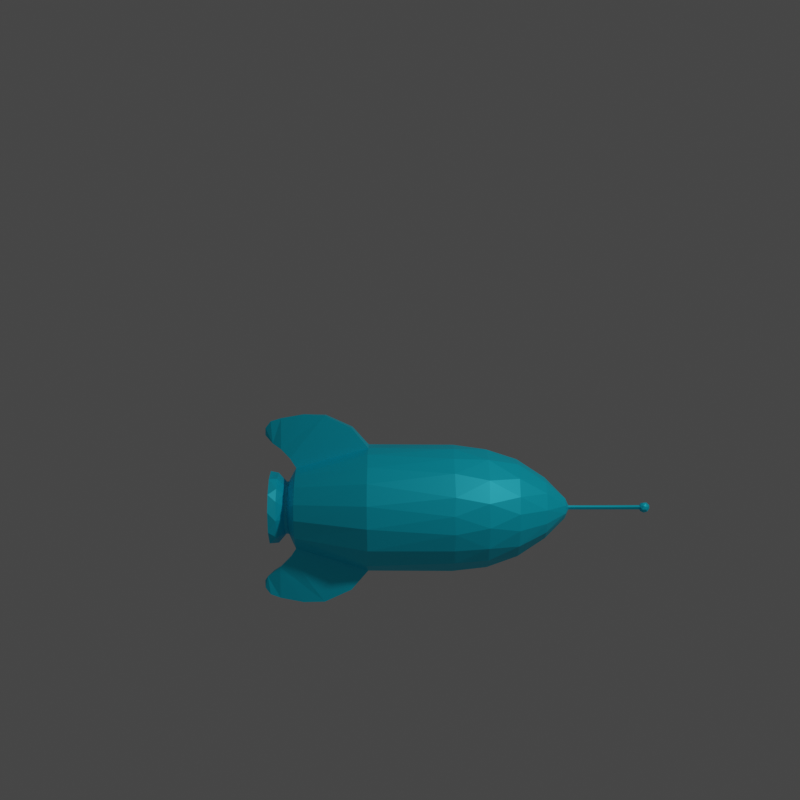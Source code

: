 # Source: Rakieta.blend  (saved by Blender 2.81.16; exported with 4.5.12 LTS)
import bpy
from mathutils import Matrix  # noqa: F401  (used for matrix-valued properties, if any)

bpy.ops.wm.read_factory_settings(use_empty=True)
scene = bpy.context.scene
scene.name = 'Scene'

# ---- collections
col_collection = bpy.data.collections.new('Collection'); scene.collection.children.link(col_collection)

# ---- materials (node trees are filled in below, after node groups)
mat_rakietomateria = bpy.data.materials.new('Rakietomateriał')

# ---- material node trees
mat_rakietomateria.use_nodes = True; mat_rakietomateria.node_tree.nodes.clear()
_N = mat_rakietomateria.node_tree.nodes; _L = mat_rakietomateria.node_tree.links
n0 = _N.new('ShaderNodeOutputMaterial'); n0.name = 'Material Output'; n0.location = (300, 300)
n1 = _N.new('ShaderNodeBsdfPrincipled'); n1.name = 'Principled BSDF'; n1.location = (10, 300)
n1.distribution = 'GGX'
n1.subsurface_method = 'BURLEY'
n1.inputs[0].default_value = (0.0, 0.7529, 1.0, 1.0)
n1.inputs[1].default_value = 0.2477
n1.inputs[3].default_value = 1.45
n1.inputs[9].default_value = (0.0, 0.0, 0.0)
n1.inputs[27].default_value = (0.0, 0.0, 0.0, 1.0)
n1.inputs[28].default_value = 1.0
_L.new(n1.outputs[0], n0.inputs[0])
n0.is_active_output = True

# ---- world
world_world = bpy.data.worlds.new('World'); scene.world = world_world
world_world.use_nodes = True; world_world.node_tree.nodes.clear()
_N = world_world.node_tree.nodes; _L = world_world.node_tree.links
n0 = _N.new('ShaderNodeOutputWorld'); n0.name = 'World Output'; n0.location = (300, 300)
n1 = _N.new('ShaderNodeBackground'); n1.name = 'Background'; n1.location = (10, 300)
n1.inputs[0].default_value = (0.05088, 0.05088, 0.05088, 1.0)
_L.new(n1.outputs[0], n0.inputs[0])
n0.is_active_output = True
world_world.color = (0.05088, 0.05088, 0.05088)
world_world.use_sun_shadow = False
world_world.sun_shadow_jitter_overblur = 0.0

# ---- cameras
cam_camera = bpy.data.cameras.new('Camera')
cam_camera.clip_end = 100.0
cam_camera.ortho_scale = 7.314

# ---- lights
light_point = bpy.data.lights.new('Point', 'POINT')
light_point.transmission_factor = 0.0
light_point.energy = 219.7
light_point.shadow_soft_size = 0.25
light_point.use_absolute_resolution = True

# ---- meshes
me_circle = bpy.data.meshes.new('Circle')
me_circle.from_pydata([(0.06639, -0.4031, 0.1983), (0.2325, -0.3401, 0.2011), (0.3516, -0.2132, 0.2022), (0.3914, -0.1197, 0.2008), (0.3943, 0.1114, 0.1999), (0.3522, 0.2068, 0.2023), (0.245, 0.3232, 0.1996), (0.1049, 0.3888, 0.2009), (0.162, -0.3772, -0.3364), (0.3025, -0.2786, -0.3362), (0.3706, -0.1751, -0.3359), (0.4067, -0.05929, -0.3393), (0.3993, 0.0951, -0.3297), (0.3312, 0.2372, -0.3427), (0.2455, 0.3208, -0.3346), (0.1401, 0.3778, -0.3393), (0.1519, -0.3529, -0.5501), (0.2885, -0.2541, -0.5477), (0.3678, -0.1126, -0.5546), (0.3782, 0.07311, -0.5477), (0.3178, 0.2075, -0.5505), (0.2341, 0.2979, -0.5477), (0.101, 0.3616, -0.5514), (0.1147, -0.2974, -0.7435), (0.2401, -0.2121, -0.74), (0.3116, -0.07711, -0.7435), (0.307, 0.08717, -0.7415), (0.229, 0.2179, -0.7415), (0.1267, 0.2845, -0.7409), (0.02453, -0.1995, -0.9199), (0.1303, -0.1561, -0.9234), (0.1962, -0.05941, -0.9199), (0.197, 0.04581, -0.922), (0.1527, 0.1282, -0.9203), (0.0927, 0.1738, -0.9197), (0.0477, -0.05795, -1.054), (0.07591, 0.002747, -1.053), (0.03992, 0.0566, -1.053), (0.003024, -0.01726, -1.077), (0.04562, -0.2631, 0.6585), (0.1643, -0.2152, 0.6594), (0.2617, 0.07087, 0.6585), (0.1817, 0.1955, 0.6589), (0.06784, 0.2522, 0.6587), (0.04832, -0.1679, 0.7078), (0.1189, -0.1295, 0.7074), (0.1626, -0.07026, 0.7075), (0.1758, 0.01147, 0.7076), (0.1528, 0.08188, 0.7074), (0.09672, 0.1414, 0.7075), (0.02409, -0.1707, 0.7262), (0.09671, -0.1477, 0.726), (0.1576, -0.08076, 0.726), (0.1757, -0.009692, 0.7262), (0.1657, 0.05456, 0.726), (0.1261, 0.1173, 0.726), (0.06306, 0.1561, 0.726), (0.07092, -0.2169, 0.774), (0.1802, -0.1452, 0.7724), (0.2325, -0.003147, 0.7744), (0.1862, 0.1297, 0.7727), (0.1591, -0.1884, 0.8229), (0.2429, -0.05006, 0.8229), (0.2254, 0.09108, 0.8229), (0.1464, 0.1908, 0.8229), (0.04681, -0.203, 0.8229), (0.1259, -0.1681, 0.8229), (0.2024, -0.07306, 0.8229), (0.1989, 0.06881, 0.8229), (0.1341, 0.1564, 0.8229), (0.03608, -0.1622, 0.7616), (0.1349, -0.09798, 0.7617), (0.1644, -0.01864, 0.7617), (0.1518, 0.06261, 0.7617), (0.09692, 0.1271, 0.7617), (0.2599, -0.08255, 0.659), (0.4084, -0.0373, 0.2009), (0.5224, -0.107, 0.3086), (0.5159, 0.1037, 0.3052), (0.3223, -0.0711, 0.6977), (0.3192, 0.06492, 0.6962), (0.5998, -0.08508, 0.4798), (0.5957, 0.08234, 0.4752), (0.3836, 0.04323, 0.7614), (0.6038, -0.06359, 0.6192), (0.602, 0.06143, 0.6105), (0.3889, -0.04989, 0.7656), (0.5629, -0.03374, 0.8194), (0.5787, 0.03591, 0.7599), (0.4116, -0.03151, 0.8051), (0.558, 0.02591, 0.8238), (0.4468, 0.01153, 0.8443), (0.445, -0.01953, 0.8421), (0.5192, -0.01565, 0.8573), (0.5187, 0.007023, 0.8589), (0.474, -0.003147, 0.8619), (-0.03468, 0.3975, 0.2018), (-0.06881, -0.3985, 0.2017), (-0.1812, -0.3596, 0.1999), (-0.3065, -0.2601, 0.2011), (-0.3775, -0.1219, 0.2014), (-0.3962, -0.02623, 0.2011), (-0.3782, 0.1139, 0.1998), (-0.3406, 0.2017, 0.2022), (-0.2641, 0.2939, 0.2003), (-0.1682, 0.3604, 0.2022), (0.02679, 0.3986, -0.3332), (-0.007136, -0.4068, -0.3362), (-0.1425, -0.3772, -0.336), (-0.2487, -0.3148, -0.336), (-0.3292, -0.2245, -0.3382), (-0.384, -0.1044, -0.333), (-0.3947, 0.01659, -0.3359), (-0.3718, 0.1357, -0.3393), (-0.3151, 0.2376, -0.3346), (-0.229, 0.3246, -0.3362), (-0.08798, 0.389, -0.3393), (-0.04836, 0.3705, -0.5458), (-0.01668, -0.3792, -0.5495), (-0.1394, -0.3495, -0.548), (-0.2292, -0.295, -0.5505), (-0.3147, -0.1989, -0.5514), (-0.3624, -0.07471, -0.548), (-0.3647, 0.05481, -0.5512), (-0.3075, 0.2067, -0.55), (-0.1869, 0.32, -0.5496), (0.02243, 0.3098, -0.739), (-0.02156, -0.3131, -0.7416), (-0.1137, -0.2908, -0.7401), (-0.2177, -0.2213, -0.7414), (-0.2924, -0.09398, -0.7413), (-0.3029, 0.02547, -0.7416), (-0.2755, 0.1299, -0.7411), (-0.1921, 0.2386, -0.7415), (-0.08385, 0.2948, -0.7409), (0.008122, 0.1942, -0.9199), (-0.07562, -0.1811, -0.922), (-0.1489, -0.1222, -0.9203), (-0.1834, -0.05086, -0.9203), (-0.1863, 0.02682, -0.9209), (-0.1615, 0.09729, -0.9203), (-0.0947, 0.1655, -0.9213), (-0.009393, 0.06252, -1.053), (-0.008677, -0.06944, -1.053), (-0.05449, -0.03317, -1.053), (-0.05211, 0.03162, -1.053), (0.02133, -0.001504, -1.077), (-0.0314, 0.2561, 0.6592), (-0.04597, -0.2595, 0.6589), (-0.1298, -0.2271, 0.6589), (-0.1968, -0.1673, 0.659), (-0.2493, 0.06738, 0.6581), (-0.2088, 0.1449, 0.6589), (-0.1366, 0.2177, 0.6587), (0.007057, 0.1664, 0.7075), (-0.03247, -0.1672, 0.7075), (-0.1055, -0.1306, 0.7074), (-0.151, -0.06221, 0.7075), (-0.1616, 0.01924, 0.7075), (-0.1251, 0.1027, 0.7076), (-0.06691, 0.1485, 0.7074), (-0.009522, 0.1652, 0.7256), (-0.04366, -0.1647, 0.7258), (-0.1013, -0.1319, 0.7261), (-0.1519, -0.0661, 0.726), (-0.1595, 0.02394, 0.7261), (-0.1365, 0.08562, 0.7261), (-0.08551, 0.1387, 0.7262), (0.07249, 0.2126, 0.7744), (-0.0375, -0.221, 0.7733), (-0.1151, -0.1877, 0.7737), (-0.1857, -0.1175, 0.774), (-0.2163, 0.01025, 0.774), (-0.1827, 0.1119, 0.7737), (-0.1249, 0.1748, 0.7732), (-0.04791, 0.2119, 0.7737), (0.01876, 0.235, 0.8229), (0.007057, -0.2436, 0.8229), (-0.1381, -0.1928, 0.8229), (-0.2174, -0.08347, 0.8229), (-0.2278, 0.02835, 0.8229), (-0.185, 0.1393, 0.8229), (-0.09124, 0.2124, 0.8229), (0.04389, 0.1975, 0.8229), (-0.06207, -0.1963, 0.8229), (-0.1504, -0.1324, 0.8229), (-0.1951, -0.0363, 0.8229), (-0.1749, 0.09409, 0.8229), (-0.0716, 0.1868, 0.8229), (0.007057, 0.1569, 0.7617), (-0.0696, -0.1416, 0.7617), (-0.1393, -0.06955, 0.7617), (-0.1465, 0.03782, 0.7617), (-0.09411, 0.1201, 0.7617), (-0.2445, -0.07934, 0.6588), (-0.5082, -0.1079, 0.3088), (-0.5026, 0.1036, 0.3055), (-0.3051, -0.07121, 0.6962), (-0.3094, 0.06396, 0.6983), (-0.5857, -0.08585, 0.4804), (-0.5819, 0.08233, 0.4754), (-0.3666, 0.04504, 0.7565), (-0.5895, -0.06404, 0.6202), (-0.5881, 0.06111, 0.6119), (-0.3748, -0.04788, 0.766), (-0.5654, -0.04518, 0.752), (-0.565, 0.03694, 0.7582), (-0.4025, 0.02018, 0.812), (-0.544, -0.03385, 0.8233), (-0.5439, 0.02603, 0.8253), (-0.4014, -0.027, 0.8104), (-0.5089, -0.01556, 0.8563), (-0.4548, -0.003147, 0.8612), (-0.5013, 0.007246, 0.8597), (-0.005704, 0.0004958, -1.077), (0.005518, 0.01027, -1.077), (-0.0005485, 0.02161, -1.584), (0.01261, 0.01127, -1.593), (0.01537, -0.01754, -1.593), (0.01931, -0.03323, -1.572), (0.03347, 0.01238, -1.579), (0.03216, -0.004084, -1.585), (0.03428, -0.02152, -1.574), (0.04018, 0.007758, -1.557), (0.01842, 0.0285, -1.568), (0.005175, -0.03684, -1.561), (0.03017, 0.001262, -1.536), (0.02829, -0.02798, -1.552), (0.01887, 0.02467, -1.547), (0.02083, -0.002782, -1.533), (0.004343, 0.01119, -1.533), (0.01232, -0.01652, -1.532), (-0.006007, -0.008475, -1.533), (-9.919e-05, 0.02921, -1.569), (-0.004577, 0.02751, -1.553), (-0.006846, 0.01259, -1.536), (0.002142, -0.03245, -1.546), (-0.01996, -0.01301, -1.542), (-0.02304, 0.009808, -1.554), (-0.02393, -0.009584, -1.578), (-0.01507, -0.02941, -1.565), (-0.01946, 0.01695, -1.57), (-0.006838, -0.00152, -1.595), (-0.002021, -0.03039, -1.581)], [], [(1, 9, 2), (3, 11, 76), (4, 12, 5), (5, 12, 13), (5, 13, 6), (6, 14, 15), (6, 15, 7), (0, 107, 8), (0, 8, 1), (7, 106, 96), (13, 21, 14), (14, 21, 15), (15, 22, 106), (10, 18, 11), (11, 19, 12), (118, 127, 23), (22, 126, 117), (18, 25, 19), (19, 26, 20), (20, 27, 21), (23, 30, 24), (25, 31, 32), (25, 32, 26), (27, 34, 28), (127, 29, 23), (30, 35, 31), (31, 36, 32), (32, 36, 33), (33, 37, 34), (29, 143, 35), (35, 146, 36), (37, 146, 215), (37, 215, 142), (35, 38, 146), (2, 40, 1), (2, 75, 40), (3, 75, 2), (76, 77, 3), (5, 41, 4), (75, 47, 46), (41, 47, 75), (42, 49, 48), (43, 154, 49), (40, 44, 39), (147, 154, 43), (48, 54, 47), (49, 55, 48), (154, 56, 49), (45, 51, 44), (46, 52, 45), (47, 53, 46), (55, 60, 54), (56, 168, 55), (50, 57, 169), (161, 168, 56), (51, 58, 57), (54, 59, 53), (54, 60, 59), (168, 64, 60), (57, 177, 169), (58, 62, 61), (59, 62, 58), (64, 183, 69), (61, 65, 177), (61, 66, 65), (62, 68, 67), (66, 70, 65), (66, 71, 70), (67, 71, 66), (68, 73, 72), (69, 74, 73), (183, 189, 74), (83, 85, 82), (83, 88, 85), (89, 92, 91), (89, 91, 83), (88, 90, 87), (87, 92, 89), (91, 94, 90), (92, 93, 95), (38, 231, 146), (101, 111, 100), (113, 102, 103), (115, 104, 105), (107, 0, 97), (96, 116, 105), (98, 108, 97), (109, 98, 99), (124, 114, 115), (125, 115, 116), (117, 116, 106), (121, 110, 111), (123, 112, 113), (124, 113, 114), (134, 125, 117), (121, 129, 120), (130, 121, 122), (132, 123, 124), (133, 124, 125), (136, 127, 128), (135, 134, 126), (136, 128, 129), (137, 129, 130), (139, 131, 132), (140, 132, 133), (141, 133, 134), (137, 144, 136), (138, 144, 137), (144, 138, 139), (145, 139, 140), (145, 140, 141), (136, 143, 29), (142, 141, 135), (214, 144, 145), (215, 145, 142), (144, 38, 143), (194, 100, 99), (195, 101, 100), (151, 103, 102), (153, 105, 104), (147, 96, 105), (149, 99, 98), (152, 159, 153), (160, 147, 153), (155, 149, 148), (156, 150, 149), (166, 159, 158), (167, 160, 159), (161, 154, 160), (162, 156, 155), (164, 157, 156), (164, 158, 157), (169, 162, 50), (175, 161, 167), (162, 170, 163), (163, 171, 164), (164, 172, 165), (173, 181, 174), (182, 175, 174), (178, 170, 169), (176, 168, 175), (178, 171, 170), (171, 179, 172), (182, 188, 176), (184, 178, 177), (178, 185, 179), (186, 180, 179), (187, 181, 180), (181, 188, 182), (189, 183, 188), (184, 190, 185), (191, 186, 185), (192, 187, 186), (187, 193, 188), (70, 184, 65), (151, 197, 194), (101, 196, 102), (203, 201, 200), (204, 202, 199), (207, 204, 201), (202, 206, 203), (211, 209, 208), (207, 212, 210), (211, 212, 213), (215, 230, 214), (146, 230, 215), (214, 232, 38), (214, 230, 232), (218, 219, 243), (217, 218, 242), (217, 221, 218), (224, 220, 217), (218, 221, 222), (224, 223, 220), (222, 223, 227), (222, 227, 219), (224, 228, 223), (223, 226, 227), (228, 226, 223), (227, 231, 236), (224, 233, 234), (226, 228, 230), (235, 232, 230), (231, 232, 237), (235, 237, 232), (236, 237, 240), (234, 238, 235), (238, 239, 237), (237, 239, 240), (238, 241, 239), (240, 239, 243), (233, 216, 241), (242, 218, 243), (2, 9, 10), (12, 4, 76, 11), (16, 8, 107, 118), (6, 13, 14), (7, 15, 106), (1, 8, 9), (13, 20, 21), (15, 21, 22), (16, 17, 9, 8), (106, 22, 117), (17, 18, 10, 9), (19, 20, 13, 12), (11, 18, 19), (24, 17, 16, 23), (21, 27, 28), (22, 21, 28), (16, 118, 23), (22, 28, 126), (24, 25, 18, 17), (135, 126, 28, 34), (19, 25, 26), (20, 26, 27), (31, 25, 24, 30), (23, 29, 30), (33, 27, 26, 32), (42, 6, 7, 43), (27, 33, 34), (135, 37, 142), (31, 35, 36), (33, 36, 37), (135, 34, 37), (30, 29, 35), (37, 36, 146), (35, 143, 38), (41, 79, 80), (5, 42, 41), (5, 6, 42), (39, 0, 1, 40), (43, 7, 96, 147), (46, 45, 40, 75), (41, 48, 47), (41, 42, 48), (42, 43, 49), (40, 45, 44), (69, 68, 63, 64), (47, 54, 53), (48, 55, 54), (49, 56, 55), (44, 51, 50), (154, 161, 56), (45, 52, 51), (46, 53, 52), (55, 168, 60), (50, 51, 57), (10, 11, 3, 2), (51, 52, 58), (52, 59, 58), (52, 53, 59), (168, 176, 64), (57, 61, 177), (57, 58, 61), (59, 63, 62), (59, 60, 63), (60, 64, 63), (64, 176, 183), (61, 67, 66), (61, 62, 67), (62, 63, 68), (83, 80, 79, 86), (67, 72, 71), (67, 68, 72), (68, 69, 73), (69, 183, 74), (78, 4, 41, 80), (78, 77, 76, 4), (77, 79, 75, 3), (85, 84, 81, 82), (41, 75, 79), (82, 81, 77, 78), (82, 78, 80, 83), (81, 86, 79, 77), (87, 89, 86, 84), (91, 90, 88, 83), (86, 81, 84), (84, 88, 87), (86, 89, 83), (84, 85, 88), (87, 94, 93), (99, 100, 111, 110), (91, 92, 95), (87, 90, 94), (92, 87, 93), (93, 94, 95), (91, 95, 94), (146, 231, 229), (38, 232, 231), (99, 110, 109), (112, 101, 102, 113), (112, 111, 101), (114, 103, 104, 115), (114, 113, 103), (118, 107, 108, 119), (105, 116, 115), (108, 107, 97), (106, 116, 96), (109, 108, 98), (125, 124, 115), (117, 125, 116), (119, 108, 109, 120), (109, 110, 121, 120), (122, 111, 112, 123), (122, 121, 111), (118, 119, 128, 127), (124, 123, 113), (134, 133, 125), (128, 119, 120, 129), (126, 134, 117), (122, 123, 131, 130), (121, 130, 129), (138, 130, 131, 139), (132, 131, 123), (133, 132, 124), (135, 141, 134), (137, 136, 129), (138, 137, 130), (104, 103, 152, 153), (140, 139, 132), (141, 140, 133), (127, 136, 29), (144, 143, 136), (145, 144, 139), (142, 145, 141), (214, 38, 144), (215, 214, 145), (150, 194, 99), (151, 152, 103), (97, 0, 39, 148), (98, 97, 148, 149), (153, 147, 105), (158, 151, 194, 157), (149, 150, 99), (159, 152, 151, 158), (148, 39, 44, 155), (159, 160, 153), (157, 194, 150, 156), (147, 160, 154), (155, 156, 149), (155, 44, 50, 162), (165, 166, 158), (166, 167, 159), (174, 167, 166, 173), (167, 161, 160), (162, 163, 156), (163, 164, 156), (164, 165, 158), (173, 166, 165, 172), (174, 175, 167), (169, 170, 162), (175, 168, 161), (170, 171, 163), (171, 172, 164), (181, 173, 172, 180), (181, 182, 174), (182, 176, 175), (177, 178, 169), (178, 179, 171), (172, 179, 180), (204, 197, 198, 201), (65, 184, 177), (188, 183, 176), (178, 184, 185), (185, 186, 179), (180, 186, 187), (181, 187, 188), (190, 191, 185), (191, 192, 186), (192, 193, 187), (188, 193, 189), (70, 190, 184), (151, 102, 196, 198), (195, 100, 194, 197), (101, 195, 196), (203, 200, 199, 202), (151, 198, 197), (200, 196, 195, 199), (198, 196, 200, 201), (199, 195, 197, 204), (205, 202, 204, 210), (201, 203, 206, 207), (206, 205, 208, 209), (204, 207, 210), (205, 206, 202), (207, 209, 213, 212), (206, 209, 207), (210, 208, 205), (211, 208, 210, 212), (209, 211, 213), (222, 221, 220, 223), (146, 229, 230), (216, 233, 224), (216, 224, 217), (225, 243, 219), (219, 218, 222), (221, 217, 220), (225, 219, 227), (227, 226, 231), (225, 227, 236), (224, 234, 228), (226, 229, 231), (229, 226, 230), (228, 234, 230), (236, 231, 237), (230, 234, 235), (236, 240, 225), (235, 238, 237), (238, 234, 241), (241, 234, 233), (225, 240, 243), (239, 241, 242), (242, 241, 216), (239, 242, 243), (242, 216, 217), (72, 73, 74, 189, 193, 192, 191, 190, 70, 71)])
_uv = me_circle.uv_layers.new(name='UVMap')
_uv.uv.foreach_set('vector', [0.0, 0.0, 0.0, 0.0, 0.0, 0.0, 0.0, 0.0, 0.0, 0.0, 0.0, 0.0, 0.0, 0.0, 0.0, 0.0, 0.0, 0.0, 0.0, 0.0, 0.0, 0.0, 0.0, 0.0, 0.0, 0.0, 0.0, 0.0, 0.0, 0.0, 0.0, 0.0, 0.0, 0.0, 0.0, 0.0, 0.0, 0.0, 0.0, 0.0, 0.0, 0.0, 0.0, 0.0, 0.0, 0.0, 0.0, 0.0, 0.0, 0.0, 0.0, 0.0, 0.0, 0.0, 0.0, 0.0, 0.0, 0.0, 0.0, 0.0, 0.0, 0.0, 0.0, 0.0, 0.0, 0.0, 0.0, 0.0, 0.0, 0.0, 0.0, 0.0, 0.0, 0.0, 0.0, 0.0, 0.0, 0.0, 0.0, 0.0, 0.0, 0.0, 0.0, 0.0, 0.0, 0.0, 0.0, 0.0, 0.0, 0.0, 0.0, 0.0, 0.0, 0.0, 0.0, 0.0, 0.0, 0.0, 0.0, 0.0, 0.0, 0.0, 0.0, 0.0, 0.0, 0.0, 0.0, 0.0, 0.0, 0.0, 0.0, 0.0, 0.0, 0.0, 0.0, 0.0, 0.0, 0.0, 0.0, 0.0, 0.0, 0.0, 0.0, 0.0, 0.0, 0.0, 0.0, 0.0, 0.0, 0.0, 0.0, 0.0, 0.0, 0.0, 0.0, 0.0, 0.0, 0.0, 0.0, 0.0, 0.0, 0.0, 0.0, 0.0, 0.0, 0.0, 0.0, 0.0, 0.0, 0.0, 0.0, 0.0, 0.0, 0.0, 0.0, 0.0, 0.0, 0.0, 0.0, 0.0, 0.0, 0.0, 0.0, 0.0, 0.0, 0.0, 0.0, 0.0, 0.0, 0.0, 0.0, 0.0, 0.0, 0.0, 0.0, 0.0, 0.0, 0.0, 0.0, 0.0, 0.0, 0.0, 0.0, 0.0, 0.0, 0.0, 0.0, 0.0, 0.0, 0.0, 0.0, 0.0, 0.0, 0.0, 0.0, 0.0, 0.0, 0.0, 0.0, 0.0, 0.0, 0.0, 0.0, 0.0, 0.0, 0.0, 0.0, 0.0, 0.0, 0.0, 0.0, 0.0, 0.0, 0.0, 0.0, 0.0, 0.0, 0.0, 0.0, 0.0, 0.0, 0.0, 0.0, 0.0, 0.0, 0.0, 0.0, 0.0, 0.0, 0.0, 0.0, 0.0, 0.0, 0.0, 0.0, 0.0, 0.0, 0.0, 0.0, 0.0, 0.0, 0.0, 0.0, 0.0, 0.0, 0.0, 0.0, 0.0, 0.0, 0.0, 0.0, 0.0, 0.0, 0.0, 0.0, 0.0, 0.0, 0.0, 0.0, 0.0, 0.0, 0.0, 0.0, 0.0, 0.0, 0.0, 0.0, 0.0, 0.0, 0.0, 0.0, 0.0, 0.0, 0.0, 0.0, 0.0, 0.0, 0.0, 0.0, 0.0, 0.0, 0.0, 0.0, 0.0, 0.0, 0.0, 0.0, 0.0, 0.0, 0.0, 0.0, 0.0, 0.0, 0.0, 0.0, 0.0, 0.0, 0.0, 0.0, 0.0, 0.0, 0.0, 0.0, 0.0, 0.0, 0.0, 0.0, 0.0, 0.0, 0.0, 0.0, 0.0, 0.0, 0.0, 0.0, 0.0, 0.0, 0.0, 0.0, 0.0, 0.0, 0.0, 0.0, 0.0, 0.0, 0.0, 0.0, 0.0, 0.0, 0.0, 0.0, 0.0, 0.0, 0.0, 0.0, 0.0, 0.0, 0.0, 0.0, 0.0, 0.0, 0.0, 0.0, 0.0, 0.0, 0.0, 0.0, 0.0, 0.0, 0.0, 0.0, 0.0, 0.0, 0.0, 0.0, 0.0, 0.0, 0.0, 0.0, 0.0, 0.0, 0.0, 0.0, 0.0, 0.0, 0.0, 0.0, 0.0, 0.0, 0.0, 0.0, 0.0, 0.0, 0.0, 0.0, 0.0, 0.0, 0.0, 0.0, 0.0, 0.0, 0.0, 0.0, 0.0, 0.0, 0.0, 0.0, 0.0, 0.0, 0.0, 0.0, 0.0, 0.0, 0.0, 0.0, 0.0, 0.0, 0.0, 0.0, 0.0, 0.0, 0.0, 0.0, 0.0, 0.0, 0.0, 0.0, 0.0, 0.0, 0.0, 0.0, 0.0, 0.0, 0.0, 0.0, 0.0, 0.0, 0.0, 0.0, 0.0, 0.0, 0.0, 0.0, 0.0, 0.0, 0.0, 0.0, 0.0, 0.0, 0.0, 0.0, 0.0, 0.0, 0.0, 0.0, 0.0, 0.0, 0.0, 0.0, 0.0, 0.0, 0.0, 0.0, 0.0, 0.0, 0.0, 0.0, 0.0, 0.0, 0.0, 0.0, 0.0, 0.0, 0.0, 0.0, 0.0, 0.0, 0.0, 0.0, 0.0, 0.0, 0.0, 0.0, 0.0, 0.0, 0.0, 0.0, 0.0, 0.0, 0.0, 0.0, 0.0, 0.0, 0.0, 0.0, 0.0, 0.0, 0.0, 0.0, 0.0, 0.0, 0.0, 0.1119, 0.174, 0.0, 0.0, 0.0, 0.0, 0.0, 0.0, 0.0, 0.0, 0.0, 0.0, 0.0, 0.0, 0.0, 0.0, 0.0, 0.0, 0.0, 0.0, 0.0, 0.0, 0.0, 0.0, 0.0, 0.0, 0.0, 0.0, 0.0, 0.0, 0.0, 0.0, 0.0, 0.0, 0.0, 0.0, 0.0, 0.0, 0.0, 0.0, 0.0, 0.0, 0.0, 0.0, 0.0, 0.0, 0.0, 0.0, 0.0, 0.0, 0.0, 0.0, 0.0, 0.0, 0.0, 0.0, 0.0, 0.0, 0.0, 0.0, 0.0, 0.0, 0.0, 0.0, 0.0, 0.0, 0.0, 0.0, 0.0, 0.0, 0.0, 0.0, 0.0, 0.0, 0.0, 0.0, 0.0, 0.0, 0.0, 0.0, 0.0, 0.0, 0.0, 0.0, 0.0, 0.0, 0.0, 0.0, 0.0, 0.0, 0.0, 0.0, 0.0, 0.0, 0.0, 0.0, 0.0, 0.0, 0.0, 0.0, 0.0, 0.0, 0.0, 0.0, 0.0, 0.0, 0.0, 0.0, 0.0, 0.0, 0.0, 0.0, 0.0, 0.0, 0.0, 0.0, 0.0, 0.0, 0.0, 0.0, 0.0, 0.0, 0.0, 0.0, 0.0, 0.0, 0.0, 0.0, 0.0, 0.0, 0.0, 0.0, 0.0, 0.0, 0.0, 0.0, 0.0, 0.0, 0.0, 0.0, 0.0, 0.0, 0.0, 0.0, 0.0, 0.0, 0.0, 0.0, 0.0, 0.0, 0.0, 0.0, 0.0, 0.0, 0.0, 0.0, 0.0, 0.0, 0.0, 0.0, 0.0, 0.0, 0.0, 0.0, 0.0, 0.0, 0.0, 0.0, 0.0, 0.0, 0.0, 0.0, 0.0, 0.0, 0.0, 0.0, 0.0, 0.0, 0.0, 0.0, 0.0, 0.0, 0.0, 0.0, 0.0, 0.0, 0.0, 0.0, 0.0, 0.0, 0.0, 0.0, 0.0, 0.0, 0.0, 0.0, 0.0, 0.0, 0.0, 0.0, 0.0, 0.0, 0.0, 0.0, 0.0, 0.0, 0.0, 0.0, 0.0, 0.0, 0.0, 0.0, 0.0, 0.0, 0.0, 0.0, 0.0, 0.0, 0.0, 0.0, 0.0, 0.0, 0.0, 0.0, 0.0, 0.0, 0.0, 0.0, 0.0, 0.0, 0.0, 0.0, 0.0, 0.0, 0.0, 0.0, 0.0, 0.0, 0.0, 0.0, 0.0, 0.0, 0.0, 0.0, 0.0, 0.0, 0.0, 0.0, 0.0, 0.0, 0.0, 0.0, 0.0, 0.0, 0.0, 0.0, 0.0, 0.0, 0.0, 0.0, 0.0, 0.0, 0.0, 0.0, 0.0, 0.0, 0.0, 0.0, 0.0, 0.0, 0.0, 0.0, 0.0, 0.0, 0.0, 0.0, 0.0, 0.0, 0.0, 0.0, 0.0, 0.0, 0.0, 0.0, 0.0, 0.0, 0.0, 0.0, 0.0, 0.0, 0.0, 0.0, 0.0, 0.0, 0.0, 0.0, 0.0, 0.0, 0.0, 0.0, 0.0, 0.0, 0.0, 0.0, 0.0, 0.0, 0.0, 0.0, 0.0, 0.0, 0.0, 0.0, 0.0, 0.0, 0.0, 0.0, 0.0, 0.0, 0.0, 0.0, 0.0, 0.0, 0.0, 0.0, 0.0, 0.0, 0.0, 0.0, 0.0, 0.0, 0.0, 0.0, 0.0, 0.0, 0.0, 0.0, 0.0, 0.0, 0.0, 0.0, 0.0, 0.0, 0.0, 0.0, 0.0, 0.0, 0.0, 0.0, 0.0, 0.0, 0.0, 0.0, 0.0, 0.0, 0.0, 0.0, 0.0, 0.0, 0.0, 0.0, 0.0, 0.0, 0.0, 0.0, 0.0, 0.0, 0.0, 0.0, 0.0, 0.0, 0.0, 0.0, 0.0, 0.0, 0.0, 0.0, 0.0, 0.0, 0.0, 0.0, 0.0, 0.0, 0.0, 0.0, 0.0, 0.0, 0.0, 0.0, 0.0, 0.0, 0.0, 0.0, 0.0, 0.0, 0.0, 0.0, 0.0, 0.0, 0.0, 0.0, 0.0, 0.0, 0.0, 0.0, 0.0, 0.0, 0.0, 0.0, 0.0, 0.0, 0.0, 0.0, 0.0, 0.0, 0.0, 0.0, 0.0, 0.0, 0.0, 0.0, 0.0, 0.0, 0.0, 0.0, 0.0, 0.0, 0.0, 0.0, 0.0, 0.0, 0.0, 0.0, 0.0, 0.0, 0.0, 0.0, 0.0, 0.0, 0.0, 0.0, 0.0, 0.0, 0.0, 0.0, 0.0, 0.0, 0.0, 0.0, 0.0, 0.0, 0.0, 0.0, 0.0, 0.0, 0.0, 0.0, 0.0, 0.0, 0.0, 0.0, 0.0, 0.0, 0.0, 0.0, 0.0, 0.0, 0.0, 0.0, 0.0, 0.0, 0.0, 0.0, 0.0, 0.0, 0.0, 0.0, 0.0, 0.0, 0.0, 0.0, 0.0, 0.0, 0.0, 0.0, 0.0, 0.0, 0.0, 0.0, 0.0, 0.0, 0.0, 0.0, 0.0, 0.0, 0.0, 0.0, 0.0, 0.0, 0.0, 0.0, 0.0, 0.0, 0.0, 0.0, 0.05235, 0.1346, 0.0, 0.0, 0.0, 0.0, 0.06284, 0.1257, 0.0, 0.0, 0.0, 0.0, 0.01212, 0.03117, 0.0, 0.0, 0.0, 0.0, 0.08502, 0.2186, 0.0, 0.0, 0.7054, 0.3602, 0.5978, 0.1585, 0.8196, 0.2097, 0.7181, 0.6373, 0.7054, 0.3602, 0.8122, 0.5172, 0.7181, 0.6373, 0.6205, 0.4938, 0.7054, 0.3602, 0.5531, 0.8687, 0.5878, 0.6547, 0.7181, 0.6373, 0.7054, 0.3602, 0.6205, 0.4938, 0.5598, 0.3238, 0.5531, 0.8687, 0.4693, 0.5958, 0.5878, 0.6547, 0.5598, 0.3238, 0.4693, 0.5958, 0.42, 0.2453, 0.5598, 0.3238, 0.42, 0.2453, 0.5978, 0.1585, 0.5531, 0.8687, 0.3502, 0.8058, 0.4693, 0.5958, 0.4693, 0.5958, 0.3658, 0.5395, 0.42, 0.2453, 0.3502, 0.8058, 0.3658, 0.5395, 0.4693, 0.5958, 0.42, 0.2453, 0.2565, 0.4165, 0.2208, 0.191, 0.5531, 0.8687, 0.3281, 1.0, 0.1274, 0.8376, 0.3658, 0.5395, 0.3502, 0.8058, 0.2414, 0.617, 0.1734, 0.6552, 0.2084, 0.4711, 0.2414, 0.617, 0.2565, 0.4165, 0.2084, 0.4711, 0.09891, 0.417, 0.1734, 0.6552, 0.09891, 0.417, 0.2084, 0.4711, 0.2208, 0.191, 0.09891, 0.417, 0.02004, 0.2272, 0.1274, 0.8376, 0.04826, 0.615, 0.1734, 0.6552, 0.04826, 0.615, 1.958e-08, 0.438, 0.09891, 0.417, 0.09891, 0.417, 1.958e-08, 0.438, 0.02004, 0.2272, 1.0, 0.5934, 0.9508, 0.6968, 0.9298, 0.4588, 0.9601, 0.2092, 0.9298, 0.4588, 0.8196, 0.2097, 0.8704, 0.9013, 0.8006, 0.7582, 0.9508, 0.6968, 0.8122, 0.5172, 0.7054, 0.3602, 0.8196, 0.2097, 0.0, 0.0, 0.0, 0.0, 0.0, 0.0, 0.0, 0.0, 0.0, 0.0, 0.0, 0.0, 0.0, 0.0, 0.0, 0.0, 0.0, 0.0, 0.0, 0.0, 0.0, 0.0, 0.0, 0.0, 0.0, 0.0, 0.0, 0.0, 0.0, 0.0, 0.0, 0.0, 0.0, 0.0, 0.0, 0.0, 0.0, 0.0, 0.0, 0.0, 0.0, 0.0, 0.0, 0.0, 0.0, 0.0, 0.0, 0.0, 0.0, 0.0, 0.0, 0.0, 0.0, 0.0, 0.0, 0.0, 0.0, 0.0, 0.0, 0.0, 0.0, 0.0, 0.0, 0.0, 0.0, 0.0, 0.0, 0.0, 0.0, 0.0, 0.0, 0.0, 0.0, 0.0, 0.0, 0.0, 0.0, 0.0, 0.0, 0.0, 0.0, 0.0, 0.0, 0.0, 0.0, 0.0, 0.0, 0.0, 0.0, 0.0, 0.0, 0.0, 0.0, 0.0, 0.0, 0.0, 0.0, 0.0, 0.0, 0.0, 0.0, 0.0, 0.0, 0.0, 0.0, 0.0, 0.0, 0.0, 0.0, 0.0, 0.0, 0.0, 0.0, 0.0, 0.0, 0.0, 0.0, 0.0, 0.0, 0.0, 0.0, 0.0, 0.0, 0.0, 0.0, 0.0, 0.0, 0.0, 0.0, 0.0, 0.0, 0.0, 0.0, 0.0, 0.0, 0.0, 0.0, 0.0, 0.0, 0.0, 0.0, 0.0, 0.0, 0.0, 0.0, 0.0, 0.0, 0.0, 0.0, 0.0, 0.0, 0.0, 0.0, 0.0, 0.0, 0.0, 0.0, 0.0, 0.0, 0.0, 0.0, 0.0, 0.0, 0.0, 0.0, 0.0, 0.0, 0.0, 0.0, 0.0, 0.0, 0.0, 0.0, 0.0, 0.0, 0.0, 0.0, 0.0, 0.0, 0.0, 0.0, 0.0, 0.0, 0.0, 0.0, 0.0, 0.0, 0.0, 0.0, 0.0, 0.0, 0.0, 0.0, 0.0, 0.0, 0.0, 0.0, 0.0, 0.0, 0.0, 0.0, 0.0, 0.0, 0.0, 0.0, 0.0, 0.0, 0.0, 0.0, 0.0, 0.0, 0.0, 0.0, 0.0, 0.0, 0.0, 0.0, 0.0, 0.0, 0.0, 0.0, 0.0, 0.0, 0.0, 0.0, 0.0, 0.0, 0.0, 0.0, 0.0, 0.0, 0.0, 0.0, 0.0, 0.0, 0.0, 0.0, 0.0, 0.0, 0.0, 0.0, 0.0, 0.0, 0.0, 0.0, 0.0, 0.0, 0.0, 0.0, 0.0, 0.0, 0.0, 0.0, 0.0, 0.0, 0.0, 0.0, 0.0, 0.0, 0.0, 0.0, 0.0, 0.0, 0.0, 0.0, 0.0, 0.0, 0.0, 0.0, 0.0, 0.0, 0.0, 0.0, 0.0, 0.0, 0.0, 0.0, 0.0, 0.0, 0.0, 0.0, 0.0, 0.0, 0.0, 0.0, 0.0, 0.0, 0.0, 0.0, 0.0, 0.0, 0.0, 0.0, 0.0, 0.0, 0.0, 0.0, 0.0, 0.0, 0.0, 0.0, 0.0, 0.0, 0.0, 0.0, 0.0, 0.0, 0.0, 0.0, 0.0, 0.0, 0.0, 0.0, 0.0, 0.0, 0.0, 0.0, 0.0, 0.0, 0.0, 0.0, 0.0, 0.0, 0.0, 0.0, 0.0, 0.0, 0.0, 0.0, 0.0, 0.0, 0.0, 0.0, 0.0, 0.0, 0.0, 0.0, 0.0, 0.0, 0.0, 0.0, 0.0, 0.0, 0.0, 0.0, 0.0, 0.0, 0.0, 0.0, 0.0, 0.0, 0.0, 0.0, 0.0, 0.0, 0.0, 0.0, 0.0, 0.0, 0.0, 0.0, 0.0, 0.0, 0.0, 0.0, 0.0, 0.0, 0.0, 0.0, 0.0, 0.0, 0.0, 0.0, 0.0, 0.0, 0.0, 0.0, 0.0, 0.0, 0.0, 0.0, 0.0, 0.0, 0.0, 0.0, 0.0, 0.0, 0.0, 0.0, 0.0, 0.0, 0.0, 0.0, 0.0, 0.0, 0.0, 0.0, 0.0, 0.0, 0.0, 0.0, 0.0, 0.0, 0.0, 0.0, 0.0, 0.0, 0.0, 0.0, 0.0, 0.0, 0.0, 0.0, 0.0, 0.0, 0.0, 0.0, 0.0, 0.0, 0.0, 0.0, 0.0, 0.0, 0.0, 0.0, 0.0, 0.0, 0.0, 0.0, 0.0, 0.0, 0.0, 0.0, 0.0, 0.0, 0.0, 0.0, 0.0, 0.0, 0.0, 0.0, 0.0, 0.0, 0.0, 0.0, 0.0, 0.0, 0.0, 0.0, 0.0, 0.0, 0.0, 0.0, 0.0, 0.0, 0.0, 0.0, 0.0, 0.0, 0.0, 0.0, 0.0, 0.0, 0.0, 0.0, 0.0, 0.0, 0.0, 0.0, 0.0, 0.0, 0.0, 0.0, 0.0, 0.0, 0.0, 0.0, 0.0, 0.0, 0.0, 0.0, 0.0, 0.0, 0.0, 0.0, 0.0, 0.0, 0.0, 0.0, 0.0, 0.0, 0.0, 0.0, 0.0, 0.0, 0.0, 0.0, 0.0, 0.0, 0.0, 0.0, 0.0, 0.0, 0.0, 0.0, 0.0, 0.0, 0.0, 0.0, 0.0, 0.0, 0.0, 0.0, 0.0, 0.0, 0.0, 0.0, 0.0, 0.0, 0.0, 0.0, 0.0, 0.0, 0.0, 0.0, 0.0, 0.0, 0.0, 0.0, 0.0, 0.0, 0.0, 0.0, 0.0, 0.0, 0.0, 0.0, 0.0, 0.0, 0.0, 0.0, 0.0, 0.0, 0.0, 0.0, 0.0, 0.0, 0.0, 0.0, 0.0, 0.0, 0.0, 0.0, 0.0, 0.0, 0.0, 0.0, 0.0, 0.0, 0.0, 0.0, 0.0, 0.0, 0.0, 0.0, 0.0, 0.0, 0.0, 0.0, 0.0, 0.0, 0.0, 0.0, 0.0, 0.0, 0.0, 0.0, 0.0, 0.0, 0.0, 0.0, 0.0, 0.0, 0.0, 0.0, 0.0, 0.0, 0.0, 0.0, 0.0, 0.0, 0.0, 0.0, 0.0, 0.0, 0.0, 0.0, 0.0, 0.0, 0.0, 0.0, 0.0, 0.0, 0.0, 0.0, 0.0, 0.0, 0.0, 0.0, 0.0, 0.0, 0.0, 0.0, 0.0, 0.0, 0.0, 0.0, 0.0, 0.0, 0.0, 0.1119, 0.174, 0.0, 0.0, 0.0, 0.0, 0.1262, 0.2524, 0.0, 0.0, 0.0, 0.0, 0.0, 0.0, 0.0, 0.0, 0.0, 0.0, 0.0, 0.0, 0.0, 0.0, 0.0, 0.0, 0.0, 0.0, 0.0, 0.0, 0.0, 0.0, 0.0, 0.0, 0.0, 0.0, 0.0, 0.0, 0.0, 0.0, 0.0, 0.0, 0.0, 0.0, 0.0, 0.0, 0.0, 0.0, 0.0, 0.0, 0.0, 0.0, 0.0, 0.0, 0.0, 0.0, 0.0, 0.0, 0.0, 0.0, 0.0, 0.0, 0.0, 0.0, 0.0, 0.0, 0.0, 0.0, 0.0, 0.0, 0.0, 0.0, 0.0, 0.0, 0.0, 0.0, 0.0, 0.0, 0.0, 0.0, 0.0, 0.0, 0.0, 0.0, 0.0, 0.0, 0.0, 0.0, 0.0, 0.0, 0.0, 0.0, 0.0, 0.0, 0.0, 0.0, 0.0, 0.0, 0.0, 0.0, 0.0, 0.0, 0.0, 0.0, 0.0, 0.0, 0.0, 0.0, 0.0, 0.0, 0.0, 0.0, 0.0, 0.0, 0.0, 0.0, 0.0, 0.0, 0.0, 0.0, 0.0, 0.0, 0.0, 0.0, 0.0, 0.0, 0.0, 0.0, 0.0, 0.0, 0.0, 0.0, 0.0, 0.0, 0.0, 0.0, 0.0, 0.0, 0.0, 0.0, 0.0, 0.0, 0.0, 0.0, 0.0, 0.0, 0.0, 0.0, 0.0, 0.0, 0.0, 0.0, 0.0, 0.0, 0.0, 0.0, 0.0, 0.0, 0.0, 0.0, 0.0, 0.0, 0.0, 0.0, 0.0, 0.0, 0.0, 0.0, 0.0, 0.0, 0.0, 0.0, 0.0, 0.0, 0.0, 0.0, 0.0, 0.0, 0.0, 0.0, 0.0, 0.0, 0.0, 0.0, 0.0, 0.0, 0.0, 0.0, 0.0, 0.0, 0.0, 0.0, 0.0, 0.0, 0.0, 0.0, 0.0, 0.0, 0.0, 0.0, 0.0, 0.0, 0.0, 0.0, 0.0, 0.0, 0.0, 0.0, 0.0, 0.0, 0.0, 0.0, 0.0, 0.0, 0.0, 0.0, 0.0, 0.0, 0.0, 0.0, 0.0, 0.0, 0.0, 0.0, 0.0, 0.0, 0.0, 0.0, 0.0, 0.0, 0.0, 0.0, 0.0, 0.0, 0.0, 0.0, 0.0, 0.0, 0.0, 0.0, 0.0, 0.0, 0.0, 0.0, 0.0, 0.0, 0.0, 0.0, 0.0, 0.0, 0.0, 0.0, 0.0, 0.0, 0.0, 0.0, 0.0, 0.0, 0.0, 0.0, 0.0, 0.0, 0.0, 0.0, 0.0, 0.0, 0.0, 0.0, 0.0, 0.0, 0.0, 0.0, 0.0, 0.0, 0.0, 0.0, 0.0, 0.0, 0.0, 0.0, 0.0, 0.0, 0.0, 0.0, 0.0, 0.0, 0.0, 0.0, 0.0, 0.0, 0.0, 0.0, 0.0, 0.0, 0.0, 0.0, 0.0, 0.0, 0.0, 0.0, 0.0, 0.0, 0.0, 0.0, 0.0, 0.0, 0.0, 0.0, 0.0, 0.0, 0.0, 0.0, 0.0, 0.0, 0.0, 0.0, 0.0, 0.0, 0.0, 0.0, 0.0, 0.0, 0.0, 0.0, 0.0, 0.0, 0.0, 0.0, 0.0, 0.0, 0.0, 0.0, 0.0, 0.0, 0.0, 0.0, 0.0, 0.0, 0.0, 0.0, 0.0, 0.0, 0.0, 0.0, 0.0, 0.0, 0.0, 0.0, 0.0, 0.0, 0.0, 0.0, 0.0, 0.0, 0.0, 0.0, 0.0, 0.0, 0.0, 0.0, 0.0, 0.0, 0.0, 0.0, 0.0, 0.0, 0.0, 0.0, 0.0, 0.0, 0.0, 0.0, 0.0, 0.0, 0.0, 0.0, 0.0, 0.0, 0.0, 0.0, 0.0, 0.0, 0.0, 0.0, 0.0, 0.0, 0.0, 0.0, 0.0, 0.0, 0.0, 0.0, 0.0, 0.0, 0.0, 0.0, 0.0, 0.0, 0.0, 0.0, 0.0, 0.0, 0.0, 0.0, 0.0, 0.0, 0.0, 0.0, 0.0, 0.0, 0.0, 0.0, 0.0, 0.0, 0.0, 0.0, 0.0, 0.0, 0.0, 0.0, 0.0, 0.0, 0.0, 0.0, 0.0, 0.0, 0.0, 0.0, 0.0, 0.0, 0.0, 0.0, 0.0, 0.0, 0.0, 0.0, 0.0, 0.0, 0.0, 0.0, 0.0, 0.0, 0.0, 0.0, 0.0, 0.0, 0.0, 0.0, 0.0, 0.0, 0.0, 0.0, 0.0, 0.0, 0.0, 0.0, 0.0, 0.0, 0.0, 0.0, 0.0, 0.0, 0.0, 0.0, 0.0, 0.0, 0.0, 0.0, 0.0, 0.0, 0.0, 0.0, 0.0, 0.0, 0.0, 0.0, 0.0, 0.0, 0.0, 0.0, 0.0, 0.0, 0.0, 0.0, 0.0, 0.0, 0.0, 0.0, 0.0, 0.0, 0.0, 0.0, 0.0, 0.0, 0.0, 0.0, 0.0, 0.0, 0.0, 0.0, 0.0, 0.0, 0.0, 0.0, 0.0, 0.0, 0.0, 0.0, 0.0, 0.0, 0.0, 0.0, 0.0, 0.0, 0.0, 0.0, 0.0, 0.0, 0.0, 0.0, 0.0, 0.0, 0.0, 0.0, 0.0, 0.0, 0.0, 0.0, 0.0, 0.0, 0.0, 0.0, 0.0, 0.0, 0.0, 0.0, 0.0, 0.0, 0.0, 0.0, 0.0, 0.0, 0.0, 0.0, 0.0, 0.0, 0.0, 0.0, 0.0, 0.0, 0.0, 0.0, 0.0, 0.0, 0.0, 0.0, 0.0, 0.0, 0.0, 0.0, 0.0, 0.0, 0.0, 0.0, 0.0, 0.0, 0.0, 0.0, 0.0, 0.0, 0.0, 0.0, 0.0, 0.0, 0.0, 0.0, 0.0, 0.0, 0.0, 0.0, 0.0, 0.0, 0.0, 0.0, 0.0, 0.0, 0.0, 0.0, 0.0, 0.0, 0.0, 0.0, 0.0, 0.0, 0.0, 0.0, 0.0, 0.0, 0.0, 0.0, 0.0, 0.0, 0.0, 0.0, 0.0, 0.0, 0.0, 0.0, 0.0, 0.0, 0.0, 0.0, 0.0, 0.0, 0.0, 0.0, 0.0, 0.0, 0.0, 0.0, 0.0, 0.0, 0.0, 0.0, 0.0, 0.0, 0.0, 0.0, 0.0, 0.0, 0.0, 0.0, 0.0, 0.0, 0.0, 0.0, 0.0, 0.0, 0.0, 0.0, 0.0, 0.0, 0.0, 0.0, 0.0, 0.0, 0.0, 0.0, 0.0, 0.0, 0.0, 0.0, 0.0, 0.0, 0.0, 0.0, 0.0, 0.0, 0.0, 0.0, 0.0, 0.0, 0.0, 0.0, 0.0, 0.0, 0.0, 0.0, 0.0, 0.0, 0.0, 0.0, 0.0, 0.0, 0.0, 0.0, 0.0, 0.0, 0.0, 0.0, 0.0, 0.0, 0.0, 0.0, 0.5598, 0.3238, 0.6205, 0.4938, 0.5878, 0.6547, 0.4693, 0.5958, 0.0, 0.0, 0.1133, 0.2265, 0.0, 0.0, 0.8006, 0.7582, 0.8704, 0.9013, 0.5531, 0.8687, 0.8006, 0.7582, 0.5531, 0.8687, 0.7181, 0.6373, 0.8096, 0.04714, 0.8196, 0.2097, 0.5978, 0.1585, 0.5978, 0.1585, 0.7054, 0.3602, 0.5598, 0.3238, 0.6205, 0.4938, 0.7181, 0.6373, 0.5878, 0.6547, 0.8096, 0.04714, 0.5978, 0.1585, 0.42, 0.2453, 0.42, 0.2453, 0.3658, 0.5395, 0.2565, 0.4165, 0.8096, 0.04714, 0.42, 0.2453, 0.2208, 0.191, 0.5531, 0.8687, 0.1274, 0.8376, 0.3502, 0.8058, 0.3658, 0.5395, 0.2912, 0.5052, 0.2565, 0.4165, 0.2912, 0.5052, 0.3658, 0.5395, 0.2414, 0.617, 0.3502, 0.8058, 0.1274, 0.8376, 0.2414, 0.617, 0.2208, 0.191, 0.2565, 0.4165, 0.09891, 0.417, 0.2414, 0.617, 0.1274, 0.8376, 0.1734, 0.6552, 0.2208, 0.191, 0.02004, 0.2272, 0.3994, 0.06024, 0.1734, 0.6552, 0.04826, 0.615, 0.09891, 0.417, 0.04826, 0.615, 0.1274, 0.8376, 0.01504, 0.7165, 0.9508, 0.6968, 0.9934, 0.8487, 0.8704, 0.9013, 0.8096, 0.04714, 0.9601, 0.2092, 0.8196, 0.2097, 0.9298, 0.4588, 0.9508, 0.6968, 0.8122, 0.5172, 0.8122, 0.5172, 0.9508, 0.6968, 0.8006, 0.7582, 0.9298, 0.4588, 0.8122, 0.5172, 0.8196, 0.2097, 0.8122, 0.5172, 0.8006, 0.7582, 0.7181, 0.6373, 0.0, 0.0, 0.0, 0.0, 0.0, 0.0, 0.0, 0.0, 0.0, 0.0, 0.0, 0.0, 0.0, 0.0, 0.0, 0.0, 0.0, 0.0, 0.0, 0.0])
me_circle.materials.append(mat_rakietomateria)
me_circle.use_remesh_preserve_volume = False
me_circle.use_remesh_preserve_attributes = False
me_circle.use_mirror_vertex_groups = False
me_circle.update()

# ---- objects
ob_camera = bpy.data.objects.new('Camera', cam_camera)
ob_circle = bpy.data.objects.new('Circle', me_circle)
ob_point = bpy.data.objects.new('Point', light_point)

# ---- transforms, parenting, visibility, modifiers, constraints
ob_camera.location = (0.0, 0.68, 7.11)
ob_camera.lock_rotations_4d = False
ob_camera.empty_display_type = 'ARROWS'
ob_camera.color = (0.0, 0.0, 0.0, 0.0)
ob_camera.display_type = 'WIRE'
ob_camera.lineart.crease_threshold = 0.0
ob_circle.location = (0.0, 0.0, 0.0)
ob_circle.rotation_euler = (4.712, 3.142, 1.571)
ob_circle.lineart.crease_threshold = 0.0
ob_point.location = (3.041, 2.996, 3.319)
ob_point.lineart.crease_threshold = 0.0

# ---- collection membership
col_collection.objects.link(ob_camera)
col_collection.objects.link(ob_circle)
col_collection.objects.link(ob_point)

# ---- scene / render settings (as saved in the file)
scene.camera = ob_camera
scene.frame_start = 1; scene.frame_end = 250; scene.frame_set(1)
scene.render.engine = 'CYCLES'
scene.render.resolution_x = 2160
scene.render.resolution_y = 2160
scene.render.film_transparent = True
scene.cycles.use_denoising = False
scene.cycles.samples = 64
scene.cycles.sampling_pattern = 'TABULATED_SOBOL'
scene.cycles.use_adaptive_sampling = False
scene.cycles.use_light_tree = False
scene.eevee.use_gtao = True
scene.eevee.gtao_quality = 1.0
scene.eevee.gtao_distance = 1.0
scene.eevee.fast_gi_quality = 1.0
scene.eevee.use_raytracing = True
scene.view_settings.view_transform = 'Filmic'
bpy.context.view_layer.update()
